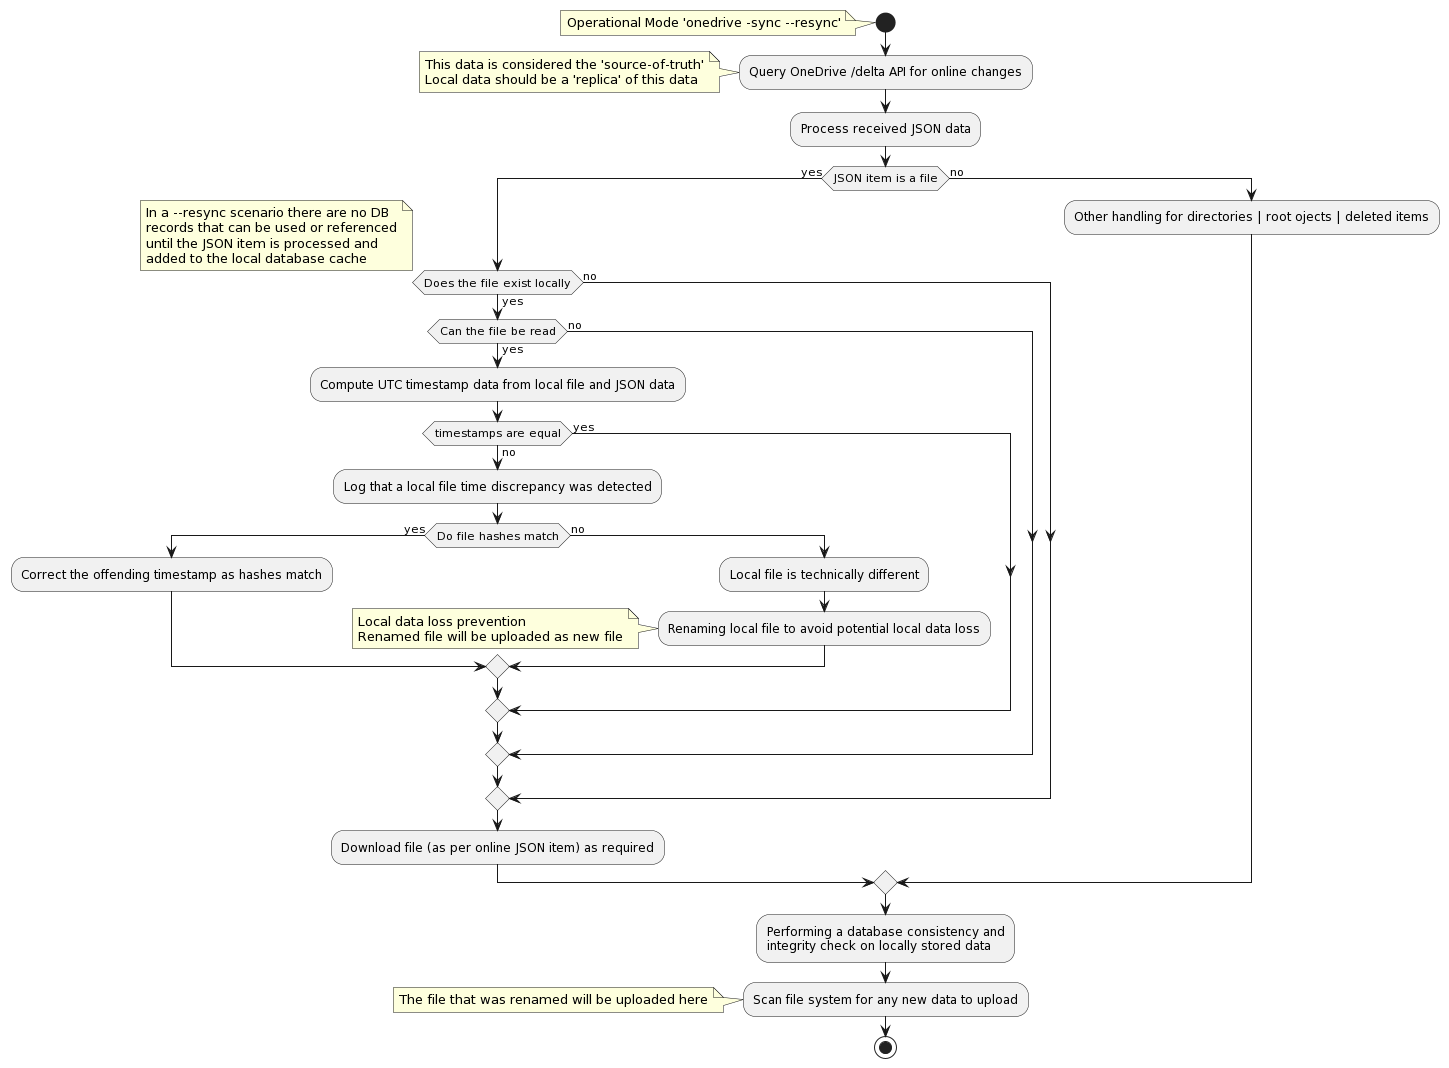

The diagram above was rendered by PlantUML. Its source (embedded in the PNG):
@startuml
start
note left: Operational Mode 'onedrive -sync --resync'
:Query OneDrive /delta API for online changes;
note left: This data is considered the 'source-of-truth'\nLocal data should be a 'replica' of this data
:Process received JSON data;
if (JSON item is a file) then (yes)
  if (Does the file exist locally) then (yes)
    note left: In a --resync scenario there are no DB\nrecords that can be used or referenced\nuntil the JSON item is processed and\nadded to the local database cache
    if (Can the file be read) then (yes)
      :Compute UTC timestamp data from local file and JSON data;
      if (timestamps are equal) then (yes)
      else (no)
        :Log that a local file time discrepancy was detected;
        if (Do file hashes match) then (yes)
          :Correct the offending timestamp as hashes match;
        else (no)
          :Local file is technically different;
          :Renaming local file to avoid potential local data loss;
          note left: Local data loss prevention\nRenamed file will be uploaded as new file
        endif
      endif
    else (no)
    endif
  else (no)
  endif
:Download file (as per online JSON item) as required;
else (no)
  :Other handling for directories | root ojects | deleted items;
endif
:Performing a database consistency and\nintegrity check on locally stored data;
:Scan file system for any new data to upload;
note left: The file that was renamed will be uploaded here
stop
@enduml